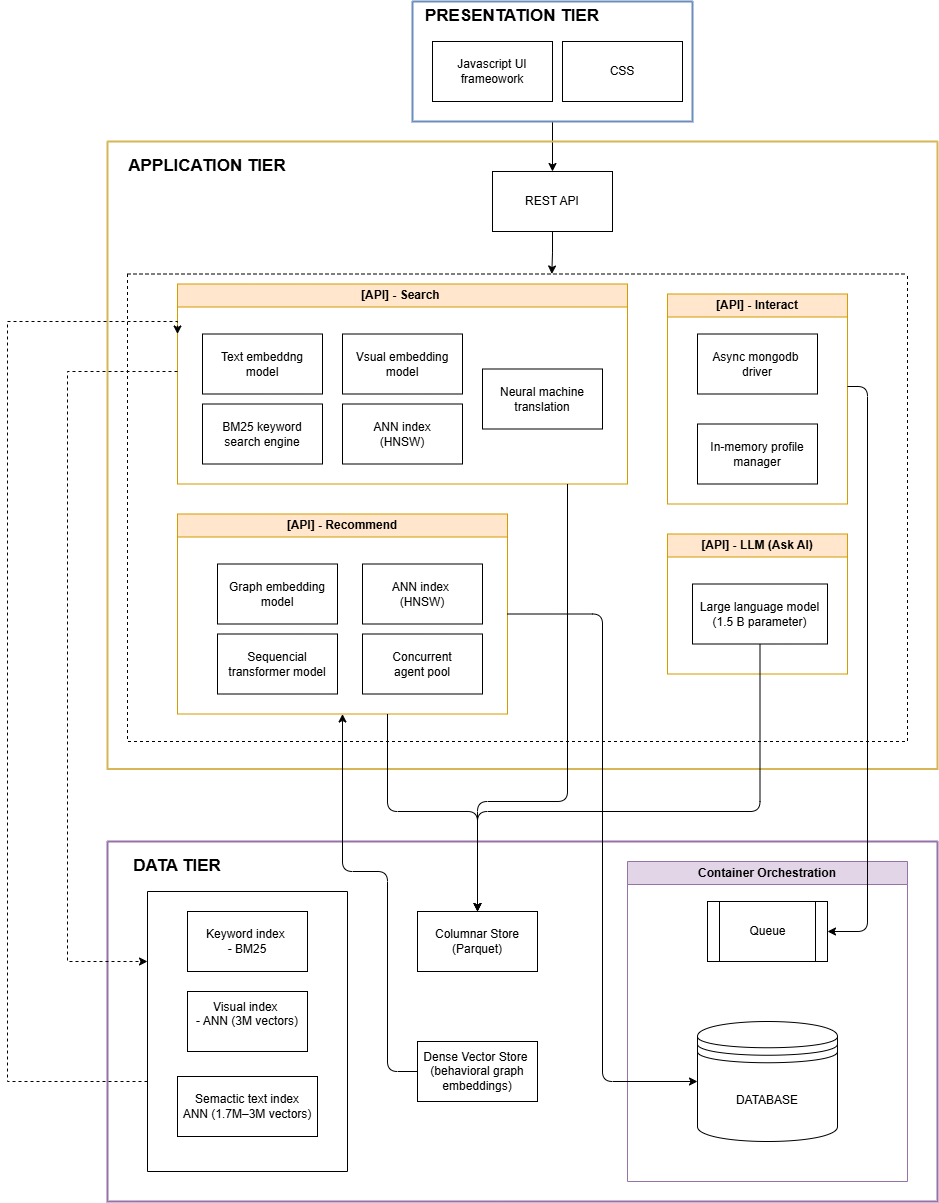

The diagram above was exported from draw.io. Its source (the exported page's mxGraphModel, read from the mxfile embedded in the PNG):
<mxGraphModel dx="2567" dy="1013" grid="1" gridSize="10" guides="1" tooltips="1" connect="1" arrows="1" fold="1" page="1" pageScale="1" pageWidth="850" pageHeight="1100" math="0" shadow="0">
  <root>
    <mxCell id="0" />
    <mxCell id="1" parent="0" />
    <mxCell id="9jLZofeV-v_QbIxddh07-102" edge="1" parent="1" source="9jLZofeV-v_QbIxddh07-1" style="edgeStyle=orthogonalEdgeStyle;rounded=0;orthogonalLoop=1;jettySize=auto;html=1;entryX=0.5;entryY=0;entryDx=0;entryDy=0;" target="9jLZofeV-v_QbIxddh07-48">
      <mxGeometry relative="1" as="geometry" />
    </mxCell>
    <mxCell id="9jLZofeV-v_QbIxddh07-1" parent="1" style="rounded=0;whiteSpace=wrap;html=1;shape=swimlane;fontStyle=1;startSize=0;fillColor=#6666FF;strokeColor=#6c8ebf;strokeWidth=2;" value="" vertex="1">
      <mxGeometry height="120" width="280" x="285" y="150" as="geometry" />
    </mxCell>
    <mxCell id="9jLZofeV-v_QbIxddh07-3" parent="9jLZofeV-v_QbIxddh07-1" style="rounded=0;whiteSpace=wrap;html=1;" value="CSS" vertex="1">
      <mxGeometry height="60" width="120" x="150" y="40" as="geometry" />
    </mxCell>
    <mxCell id="9jLZofeV-v_QbIxddh07-106" parent="9jLZofeV-v_QbIxddh07-1" style="text;html=1;whiteSpace=wrap;strokeColor=none;fillColor=none;align=center;verticalAlign=middle;rounded=0;fontStyle=1" value="&lt;font style=&quot;font-size: 17px;&quot;&gt;PRESENTATION TIER&lt;/font&gt;" vertex="1">
      <mxGeometry height="30" width="200" as="geometry" />
    </mxCell>
    <mxCell id="9jLZofeV-v_QbIxddh07-2" parent="9jLZofeV-v_QbIxddh07-1" style="rounded=0;whiteSpace=wrap;html=1;" value="Javascript UI frameowork" vertex="1">
      <mxGeometry height="60" width="120" x="20" y="40" as="geometry" />
    </mxCell>
    <mxCell id="9jLZofeV-v_QbIxddh07-4" parent="1" style="rounded=0;whiteSpace=wrap;html=1;shape=swimlane;fontStyle=1;startSize=0;fillColor=#fff2cc;strokeColor=#d6b656;strokeWidth=2;" value="" vertex="1">
      <mxGeometry height="627.5" width="830" x="-20" y="290" as="geometry" />
    </mxCell>
    <mxCell id="9jLZofeV-v_QbIxddh07-48" parent="9jLZofeV-v_QbIxddh07-4" style="rounded=0;whiteSpace=wrap;html=1;" value="REST API" vertex="1">
      <mxGeometry height="60" width="120" x="385" y="30" as="geometry" />
    </mxCell>
    <mxCell id="9jLZofeV-v_QbIxddh07-19" parent="9jLZofeV-v_QbIxddh07-4" style="rounded=0;whiteSpace=wrap;html=1;" value="Async mongodb&amp;nbsp;&lt;div&gt;driver&lt;/div&gt;" vertex="1">
      <mxGeometry height="60" width="120" x="590" y="192.5" as="geometry" />
    </mxCell>
    <mxCell id="9jLZofeV-v_QbIxddh07-34" parent="9jLZofeV-v_QbIxddh07-4" style="rounded=0;whiteSpace=wrap;html=1;" value="In-memory profile manager" vertex="1">
      <mxGeometry height="60" width="120" x="590" y="282.5" as="geometry" />
    </mxCell>
    <mxCell id="9jLZofeV-v_QbIxddh07-23" parent="9jLZofeV-v_QbIxddh07-4" style="rounded=0;whiteSpace=wrap;html=1;" value="Large language model (1.5 B parameter)" vertex="1">
      <mxGeometry height="60" width="135" x="585" y="442.5" as="geometry" />
    </mxCell>
    <mxCell id="9jLZofeV-v_QbIxddh07-6" parent="9jLZofeV-v_QbIxddh07-4" style="rounded=0;whiteSpace=wrap;html=1;" value="Text embeddng model" vertex="1">
      <mxGeometry height="60" width="120" x="95" y="192.5" as="geometry" />
    </mxCell>
    <mxCell id="9jLZofeV-v_QbIxddh07-7" parent="9jLZofeV-v_QbIxddh07-4" style="rounded=0;whiteSpace=wrap;html=1;" value="Vsual embedding model" vertex="1">
      <mxGeometry height="60" width="120" x="235" y="192.5" as="geometry" />
    </mxCell>
    <mxCell id="9jLZofeV-v_QbIxddh07-9" parent="9jLZofeV-v_QbIxddh07-4" style="rounded=0;whiteSpace=wrap;html=1;" value="ANN index&lt;div&gt;(HNSW)&lt;/div&gt;" vertex="1">
      <mxGeometry height="60" width="120" x="235" y="262.5" as="geometry" />
    </mxCell>
    <mxCell id="9jLZofeV-v_QbIxddh07-12" parent="9jLZofeV-v_QbIxddh07-4" style="rounded=0;whiteSpace=wrap;html=1;" value="BM25 keyword search engine" vertex="1">
      <mxGeometry height="60" width="120" x="95" y="262.5" as="geometry" />
    </mxCell>
    <mxCell id="9jLZofeV-v_QbIxddh07-55" parent="9jLZofeV-v_QbIxddh07-4" style="swimlane;startSize=0;dashed=1;" value="" vertex="1">
      <mxGeometry height="467.5" width="780" x="20" y="132.5" as="geometry" />
    </mxCell>
    <mxCell id="9jLZofeV-v_QbIxddh07-60" parent="9jLZofeV-v_QbIxddh07-55" style="swimlane;whiteSpace=wrap;html=1;fillColor=#ffe6cc;strokeColor=#d79b00;" value="[API] - Search&amp;nbsp;" vertex="1">
      <mxGeometry height="200" width="450" x="50" y="10" as="geometry" />
    </mxCell>
    <mxCell id="9jLZofeV-v_QbIxddh07-8" parent="9jLZofeV-v_QbIxddh07-60" style="rounded=0;whiteSpace=wrap;html=1;" value="Neural machine translation" vertex="1">
      <mxGeometry height="60" width="120" x="305" y="85" as="geometry" />
    </mxCell>
    <mxCell id="9jLZofeV-v_QbIxddh07-61" parent="9jLZofeV-v_QbIxddh07-55" style="swimlane;whiteSpace=wrap;html=1;fillColor=#ffe6cc;strokeColor=#d79b00;" value="[API] -&amp;nbsp;Interact" vertex="1">
      <mxGeometry height="210" width="180" x="540" y="20" as="geometry" />
    </mxCell>
    <mxCell id="9jLZofeV-v_QbIxddh07-15" parent="9jLZofeV-v_QbIxddh07-55" style="rounded=0;whiteSpace=wrap;html=1;" value="Graph embedding model" vertex="1">
      <mxGeometry height="60" width="120" x="90" y="290" as="geometry" />
    </mxCell>
    <mxCell id="9jLZofeV-v_QbIxddh07-16" parent="9jLZofeV-v_QbIxddh07-55" style="rounded=0;whiteSpace=wrap;html=1;" value="Sequencial transformer model" vertex="1">
      <mxGeometry height="60" width="120" x="90" y="360" as="geometry" />
    </mxCell>
    <mxCell id="9jLZofeV-v_QbIxddh07-62" parent="9jLZofeV-v_QbIxddh07-55" style="swimlane;whiteSpace=wrap;html=1;fillColor=#ffe6cc;strokeColor=#d79b00;" value="[API] -&amp;nbsp;Recommend" vertex="1">
      <mxGeometry height="200" width="330" x="50" y="240" as="geometry" />
    </mxCell>
    <mxCell id="9jLZofeV-v_QbIxddh07-17" parent="9jLZofeV-v_QbIxddh07-62" style="rounded=0;whiteSpace=wrap;html=1;" value="ANN index&amp;nbsp;&lt;div&gt;(HNSW)&lt;/div&gt;" vertex="1">
      <mxGeometry height="60" width="120" x="185" y="50" as="geometry" />
    </mxCell>
    <mxCell id="9jLZofeV-v_QbIxddh07-64" parent="9jLZofeV-v_QbIxddh07-62" style="rounded=0;whiteSpace=wrap;html=1;" value="Concurrent&lt;div&gt;agent pool&lt;/div&gt;" vertex="1">
      <mxGeometry height="60" width="120" x="185" y="120" as="geometry" />
    </mxCell>
    <mxCell id="9jLZofeV-v_QbIxddh07-63" parent="9jLZofeV-v_QbIxddh07-55" style="swimlane;whiteSpace=wrap;html=1;fillColor=#ffe6cc;strokeColor=#d79b00;" value="[API] -&amp;nbsp;LLM (Ask AI)" vertex="1">
      <mxGeometry height="140" width="180" x="540" y="260" as="geometry" />
    </mxCell>
    <mxCell id="9jLZofeV-v_QbIxddh07-103" edge="1" parent="9jLZofeV-v_QbIxddh07-4" source="9jLZofeV-v_QbIxddh07-48" style="edgeStyle=orthogonalEdgeStyle;rounded=0;orthogonalLoop=1;jettySize=auto;html=1;entryX=0.544;entryY=0;entryDx=0;entryDy=0;entryPerimeter=0;" target="9jLZofeV-v_QbIxddh07-55">
      <mxGeometry relative="1" as="geometry" />
    </mxCell>
    <mxCell id="9jLZofeV-v_QbIxddh07-104" parent="9jLZofeV-v_QbIxddh07-4" style="text;html=1;whiteSpace=wrap;strokeColor=none;fillColor=none;align=center;verticalAlign=middle;rounded=0;fontStyle=1" value="&lt;font style=&quot;font-size: 17px;&quot;&gt;APPLICATION TIER&lt;/font&gt;" vertex="1">
      <mxGeometry height="30" width="200" y="10" as="geometry" />
    </mxCell>
    <mxCell id="9jLZofeV-v_QbIxddh07-47" parent="1" style="rounded=0;whiteSpace=wrap;html=1;shape=swimlane;fontStyle=1;startSize=0;fillColor=#e1d5e7;strokeColor=#9673a6;strokeWidth=2;" value="" vertex="1">
      <mxGeometry height="360" width="830" x="-20" y="990" as="geometry" />
    </mxCell>
    <mxCell id="9jLZofeV-v_QbIxddh07-36" parent="9jLZofeV-v_QbIxddh07-47" style="rounded=0;whiteSpace=wrap;html=1;" value="Dense Vector Store&amp;nbsp; (behavioral graph embeddings)" vertex="1">
      <mxGeometry height="60" width="120" x="310" y="200" as="geometry" />
    </mxCell>
    <mxCell id="9jLZofeV-v_QbIxddh07-25" parent="9jLZofeV-v_QbIxddh07-47" style="rounded=0;whiteSpace=wrap;html=1;shape=swimlane;fontStyle=1;startSize=0;" value="" vertex="1">
      <mxGeometry height="280" width="200" x="40" y="50" as="geometry" />
    </mxCell>
    <mxCell id="9jLZofeV-v_QbIxddh07-28" parent="9jLZofeV-v_QbIxddh07-25" style="rounded=0;whiteSpace=wrap;html=1;" value="Semactic text index&lt;div&gt;ANN (1.7M–3M vectors)&lt;/div&gt;" vertex="1">
      <mxGeometry height="60" width="140" x="30" y="185" as="geometry" />
    </mxCell>
    <mxCell id="9jLZofeV-v_QbIxddh07-27" parent="9jLZofeV-v_QbIxddh07-25" style="rounded=0;whiteSpace=wrap;html=1;" value="Visual index&amp;nbsp;&lt;div&gt;- A&lt;span style=&quot;background-color: transparent;&quot;&gt;NN (3M vectors)&lt;/span&gt;&lt;/div&gt;&lt;div&gt;&lt;span style=&quot;background-color: transparent; color: light-dark(rgb(0, 0, 0), rgb(255, 255, 255));&quot;&gt;&lt;br&gt;&lt;/span&gt;&lt;/div&gt;" vertex="1">
      <mxGeometry height="60" width="120" x="40" y="100" as="geometry" />
    </mxCell>
    <mxCell id="9jLZofeV-v_QbIxddh07-26" parent="9jLZofeV-v_QbIxddh07-25" style="rounded=0;whiteSpace=wrap;html=1;" value="Keyword index&amp;nbsp;&lt;div&gt;- BM25&lt;/div&gt;" vertex="1">
      <mxGeometry height="60" width="120" x="40" y="20" as="geometry" />
    </mxCell>
    <mxCell id="9jLZofeV-v_QbIxddh07-35" parent="9jLZofeV-v_QbIxddh07-47" style="rounded=0;whiteSpace=wrap;html=1;" value="Columnar Store (Parquet)" vertex="1">
      <mxGeometry height="60" width="120" x="310" y="70" as="geometry" />
    </mxCell>
    <mxCell id="9jLZofeV-v_QbIxddh07-57" parent="9jLZofeV-v_QbIxddh07-47" style="swimlane;whiteSpace=wrap;html=1;fillColor=#e1d5e7;strokeColor=#9673a6;" value="Container Orchestration" vertex="1">
      <mxGeometry height="320" width="280" x="520" y="20" as="geometry" />
    </mxCell>
    <mxCell id="9jLZofeV-v_QbIxddh07-46" parent="9jLZofeV-v_QbIxddh07-57" style="shape=process;whiteSpace=wrap;html=1;backgroundOutline=1;" value="Queue" vertex="1">
      <mxGeometry height="60" width="120" x="80" y="40" as="geometry" />
    </mxCell>
    <mxCell id="9jLZofeV-v_QbIxddh07-37" parent="9jLZofeV-v_QbIxddh07-57" style="shape=datastore;whiteSpace=wrap;html=1;" value="DATABASE" vertex="1">
      <mxGeometry height="120" width="140" x="70" y="160" as="geometry" />
    </mxCell>
    <mxCell id="9jLZofeV-v_QbIxddh07-107" parent="9jLZofeV-v_QbIxddh07-47" style="text;html=1;whiteSpace=wrap;strokeColor=none;fillColor=none;align=center;verticalAlign=middle;rounded=0;fontStyle=1" value="&lt;font style=&quot;font-size: 17px;&quot;&gt;DATA TIER&lt;/font&gt;" vertex="1">
      <mxGeometry height="30" width="200" x="-30" y="10" as="geometry" />
    </mxCell>
    <mxCell id="9jLZofeV-v_QbIxddh07-71" edge="1" parent="1" source="9jLZofeV-v_QbIxddh07-25" style="edgeStyle=orthogonalEdgeStyle;rounded=0;orthogonalLoop=1;jettySize=auto;html=1;entryX=0;entryY=0.25;entryDx=0;entryDy=0;dashed=1;" target="9jLZofeV-v_QbIxddh07-60">
      <mxGeometry relative="1" as="geometry">
        <Array as="points">
          <mxPoint x="-120" y="1230" />
          <mxPoint x="-120" y="470" />
        </Array>
      </mxGeometry>
    </mxCell>
    <mxCell id="9jLZofeV-v_QbIxddh07-72" edge="1" parent="1" source="9jLZofeV-v_QbIxddh07-60" style="edgeStyle=orthogonalEdgeStyle;rounded=0;orthogonalLoop=1;jettySize=auto;html=1;entryX=0;entryY=0.25;entryDx=0;entryDy=0;dashed=1;" target="9jLZofeV-v_QbIxddh07-25">
      <mxGeometry relative="1" as="geometry">
        <Array as="points">
          <mxPoint x="-60" y="520" />
          <mxPoint x="-60" y="1110" />
        </Array>
      </mxGeometry>
    </mxCell>
    <mxCell id="9jLZofeV-v_QbIxddh07-94" edge="1" parent="1" source="9jLZofeV-v_QbIxddh07-60" style="edgeStyle=orthogonalEdgeStyle;rounded=1;orthogonalLoop=1;jettySize=auto;html=1;curved=0;" target="9jLZofeV-v_QbIxddh07-35">
      <mxGeometry relative="1" as="geometry">
        <Array as="points">
          <mxPoint x="440" y="950" />
          <mxPoint x="350" y="950" />
        </Array>
      </mxGeometry>
    </mxCell>
    <mxCell id="9jLZofeV-v_QbIxddh07-95" edge="1" parent="1" source="9jLZofeV-v_QbIxddh07-61" style="edgeStyle=orthogonalEdgeStyle;rounded=1;orthogonalLoop=1;jettySize=auto;html=1;entryX=1;entryY=0.5;entryDx=0;entryDy=0;curved=0;" target="9jLZofeV-v_QbIxddh07-46">
      <mxGeometry relative="1" as="geometry">
        <Array as="points">
          <mxPoint x="740" y="535" />
          <mxPoint x="740" y="1080" />
        </Array>
      </mxGeometry>
    </mxCell>
    <mxCell id="9jLZofeV-v_QbIxddh07-96" edge="1" parent="1" source="9jLZofeV-v_QbIxddh07-23" style="edgeStyle=orthogonalEdgeStyle;rounded=1;orthogonalLoop=1;jettySize=auto;html=1;entryX=0.5;entryY=0;entryDx=0;entryDy=0;curved=0;" target="9jLZofeV-v_QbIxddh07-35">
      <mxGeometry relative="1" as="geometry">
        <Array as="points">
          <mxPoint x="633" y="960" />
          <mxPoint x="350" y="960" />
        </Array>
      </mxGeometry>
    </mxCell>
    <mxCell id="9jLZofeV-v_QbIxddh07-99" edge="1" parent="1" source="9jLZofeV-v_QbIxddh07-36" style="edgeStyle=orthogonalEdgeStyle;rounded=1;orthogonalLoop=1;jettySize=auto;html=1;entryX=0.5;entryY=1;entryDx=0;entryDy=0;curved=0;" target="9jLZofeV-v_QbIxddh07-62">
      <mxGeometry relative="1" as="geometry">
        <Array as="points">
          <mxPoint x="260" y="1220" />
          <mxPoint x="260" y="1020" />
          <mxPoint x="215" y="1020" />
        </Array>
      </mxGeometry>
    </mxCell>
    <mxCell id="9jLZofeV-v_QbIxddh07-100" edge="1" parent="1" source="9jLZofeV-v_QbIxddh07-62" style="edgeStyle=orthogonalEdgeStyle;rounded=1;orthogonalLoop=1;jettySize=auto;html=1;entryX=0.5;entryY=0;entryDx=0;entryDy=0;curved=0;" target="9jLZofeV-v_QbIxddh07-35">
      <mxGeometry relative="1" as="geometry">
        <Array as="points">
          <mxPoint x="260" y="960" />
          <mxPoint x="350" y="960" />
        </Array>
      </mxGeometry>
    </mxCell>
    <mxCell id="9jLZofeV-v_QbIxddh07-101" edge="1" parent="1" source="9jLZofeV-v_QbIxddh07-62" style="edgeStyle=orthogonalEdgeStyle;rounded=1;orthogonalLoop=1;jettySize=auto;html=1;entryX=0;entryY=0.5;entryDx=0;entryDy=0;curved=0;" target="9jLZofeV-v_QbIxddh07-37">
      <mxGeometry relative="1" as="geometry" />
    </mxCell>
  </root>
</mxGraphModel>